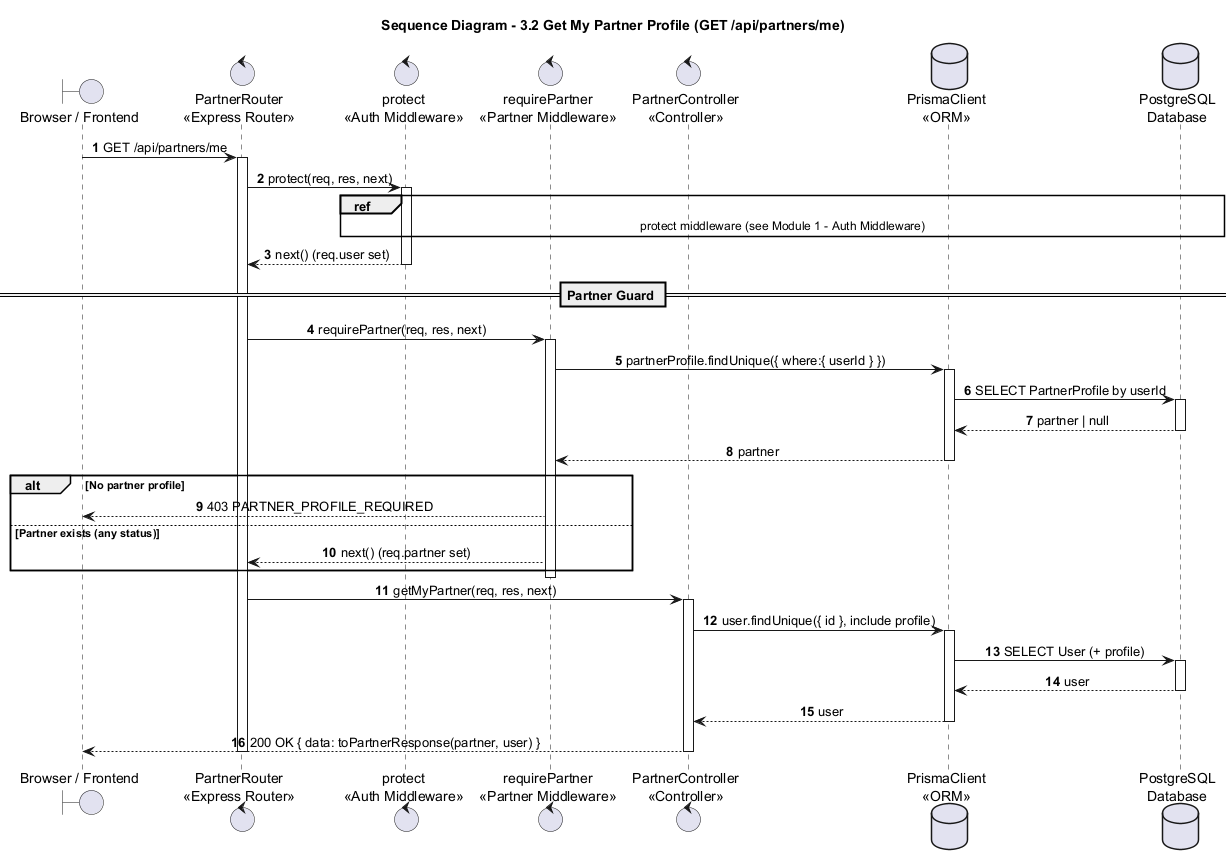

The diagram above was rendered by PlantUML. Its source (embedded in the PNG):
@startuml
title Sequence Diagram - 3.2 Get My Partner Profile (GET /api/partners/me)

autonumber
skinparam shadowing false
skinparam sequenceMessageAlign center
skinparam responseMessageBelowArrow true
skinparam ParticipantPadding 25
skinparam BoxPadding 10

boundary "Browser / Frontend" as Browser
control "PartnerRouter\n<<Express Router>>" as Router
control "protect\n<<Auth Middleware>>" as Protect
control "requirePartner\n<<Partner Middleware>>" as RequirePartner
control "PartnerController\n<<Controller>>" as Partner
database "PrismaClient\n<<ORM>>" as Prisma
database "PostgreSQL\nDatabase" as DB

Browser -> Router : GET /api/partners/me
activate Router
Router -> Protect : protect(req, res, next)
activate Protect
ref over Protect, DB : protect middleware (see Module 1 - Auth Middleware)
Protect --> Router : next() (req.user set)
deactivate Protect

== Partner Guard ==
Router -> RequirePartner : requirePartner(req, res, next)
activate RequirePartner
RequirePartner -> Prisma : partnerProfile.findUnique({ where:{ userId } })
activate Prisma
Prisma -> DB : SELECT PartnerProfile by userId
activate DB
DB --> Prisma : partner | null
deactivate DB
Prisma --> RequirePartner : partner
deactivate Prisma
alt No partner profile
  RequirePartner --> Browser : 403 PARTNER_PROFILE_REQUIRED
else Partner exists (any status)
  RequirePartner --> Router : next() (req.partner set)
end
deactivate RequirePartner

Router -> Partner : getMyPartner(req, res, next)
activate Partner
Partner -> Prisma : user.findUnique({ id }, include profile)
activate Prisma
Prisma -> DB : SELECT User (+ profile)
activate DB
DB --> Prisma : user
deactivate DB
Prisma --> Partner : user
deactivate Prisma
Partner --> Browser : 200 OK { data: toPartnerResponse(partner, user) }
deactivate Partner
deactivate Router
@enduml